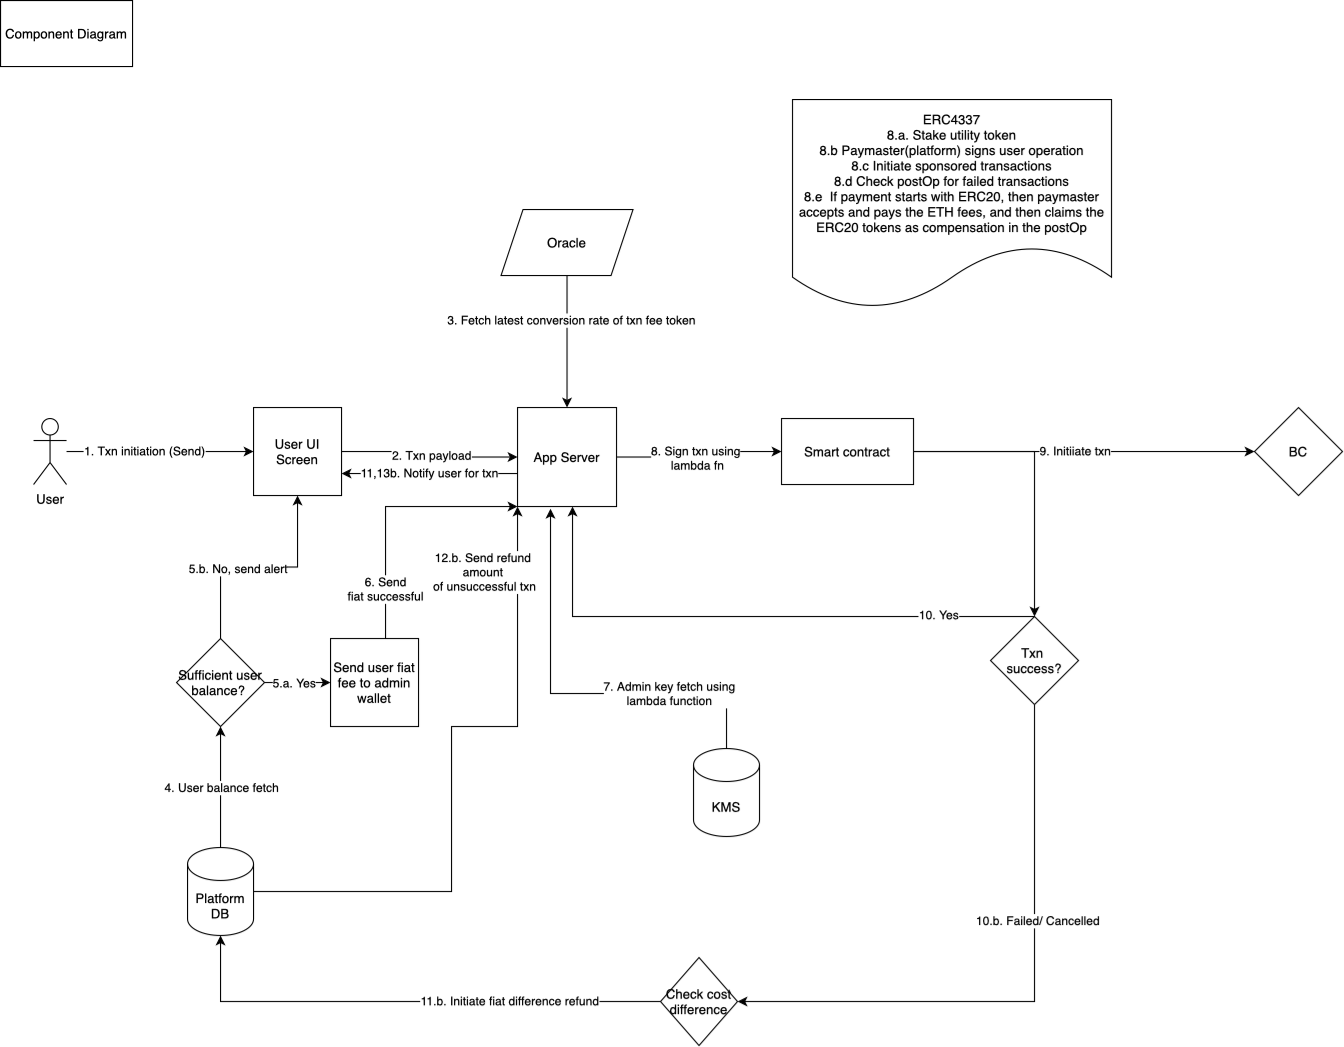

The diagram above was exported from draw.io. Its source (the exported page's mxGraphModel, read from the mxfile embedded in the PNG):
<mxGraphModel dx="921" dy="1564" grid="1" gridSize="10" guides="1" tooltips="1" connect="1" arrows="1" fold="1" page="1" pageScale="1" pageWidth="827" pageHeight="1169" math="0" shadow="0">
  <root>
    <mxCell id="0" />
    <mxCell id="1" parent="0" />
    <mxCell id="KqmJI3HARKkOuP0ARUq1-1" value="Component Diagram" style="rounded=0;whiteSpace=wrap;html=1;" parent="1" vertex="1">
      <mxGeometry y="-140" width="120" height="60" as="geometry" />
    </mxCell>
    <mxCell id="KqmJI3HARKkOuP0ARUq1-15" style="edgeStyle=orthogonalEdgeStyle;rounded=0;orthogonalLoop=1;jettySize=auto;html=1;entryX=0.25;entryY=1;entryDx=0;entryDy=0;" parent="1" edge="1">
      <mxGeometry relative="1" as="geometry" />
    </mxCell>
    <mxCell id="KqmJI3HARKkOuP0ARUq1-16" value="3. Admin key fetch" style="edgeLabel;html=1;align=center;verticalAlign=middle;resizable=0;points=[];" parent="KqmJI3HARKkOuP0ARUq1-15" connectable="0" vertex="1">
      <mxGeometry x="-0.2884" y="-2" relative="1" as="geometry">
        <mxPoint as="offset" />
      </mxGeometry>
    </mxCell>
    <mxCell id="ws87P9TkUqGqnpfYGOUS-14" style="edgeStyle=orthogonalEdgeStyle;rounded=0;orthogonalLoop=1;jettySize=auto;html=1;" parent="1" source="KqmJI3HARKkOuP0ARUq1-17" target="ws87P9TkUqGqnpfYGOUS-9" edge="1">
      <mxGeometry relative="1" as="geometry" />
    </mxCell>
    <mxCell id="KqmJI3HARKkOuP0ARUq1-17" value="Smart contract" style="rounded=0;whiteSpace=wrap;html=1;" parent="1" vertex="1">
      <mxGeometry x="710" y="240" width="120" height="60" as="geometry" />
    </mxCell>
    <mxCell id="KqmJI3HARKkOuP0ARUq1-20" style="edgeStyle=orthogonalEdgeStyle;rounded=0;orthogonalLoop=1;jettySize=auto;html=1;" parent="1" target="KqmJI3HARKkOuP0ARUq1-17" edge="1">
      <mxGeometry relative="1" as="geometry" />
    </mxCell>
    <mxCell id="KqmJI3HARKkOuP0ARUq1-21" value="4. Signature generated using lambda function" style="edgeLabel;html=1;align=center;verticalAlign=middle;resizable=0;points=[];" parent="KqmJI3HARKkOuP0ARUq1-20" connectable="0" vertex="1">
      <mxGeometry x="-0.4" y="3" relative="1" as="geometry">
        <mxPoint as="offset" />
      </mxGeometry>
    </mxCell>
    <mxCell id="KqmJI3HARKkOuP0ARUq1-22" value="BC" style="rhombus;whiteSpace=wrap;html=1;" parent="1" vertex="1">
      <mxGeometry x="1140" y="230" width="80" height="80" as="geometry" />
    </mxCell>
    <mxCell id="KqmJI3HARKkOuP0ARUq1-23" style="edgeStyle=orthogonalEdgeStyle;rounded=0;orthogonalLoop=1;jettySize=auto;html=1;entryX=0;entryY=0.5;entryDx=0;entryDy=0;" parent="1" source="KqmJI3HARKkOuP0ARUq1-17" target="KqmJI3HARKkOuP0ARUq1-22" edge="1">
      <mxGeometry relative="1" as="geometry" />
    </mxCell>
    <mxCell id="KqmJI3HARKkOuP0ARUq1-24" value="9. Initiiate txn" style="edgeLabel;html=1;align=center;verticalAlign=middle;resizable=0;points=[];" parent="KqmJI3HARKkOuP0ARUq1-23" connectable="0" vertex="1">
      <mxGeometry x="-0.0571" y="1" relative="1" as="geometry">
        <mxPoint as="offset" />
      </mxGeometry>
    </mxCell>
    <mxCell id="ws87P9TkUqGqnpfYGOUS-11" style="edgeStyle=orthogonalEdgeStyle;rounded=0;orthogonalLoop=1;jettySize=auto;html=1;" parent="1" source="ws87P9TkUqGqnpfYGOUS-1" target="ws87P9TkUqGqnpfYGOUS-3" edge="1">
      <mxGeometry relative="1" as="geometry" />
    </mxCell>
    <mxCell id="ws87P9TkUqGqnpfYGOUS-16" value="2. Txn payload" style="edgeLabel;html=1;align=center;verticalAlign=middle;resizable=0;points=[];" parent="ws87P9TkUqGqnpfYGOUS-11" connectable="0" vertex="1">
      <mxGeometry y="1" relative="1" as="geometry">
        <mxPoint as="offset" />
      </mxGeometry>
    </mxCell>
    <mxCell id="ws87P9TkUqGqnpfYGOUS-1" value="User UI Screen" style="whiteSpace=wrap;html=1;aspect=fixed;" parent="1" vertex="1">
      <mxGeometry x="230" y="230" width="80" height="80" as="geometry" />
    </mxCell>
    <mxCell id="ws87P9TkUqGqnpfYGOUS-8" style="edgeStyle=orthogonalEdgeStyle;rounded=0;orthogonalLoop=1;jettySize=auto;html=1;" parent="1" source="ws87P9TkUqGqnpfYGOUS-2" target="ws87P9TkUqGqnpfYGOUS-1" edge="1">
      <mxGeometry relative="1" as="geometry" />
    </mxCell>
    <mxCell id="ws87P9TkUqGqnpfYGOUS-15" value="1. Txn initiation (Send)" style="edgeLabel;html=1;align=center;verticalAlign=middle;resizable=0;points=[];" parent="ws87P9TkUqGqnpfYGOUS-8" connectable="0" vertex="1">
      <mxGeometry x="-0.1765" y="1" relative="1" as="geometry">
        <mxPoint as="offset" />
      </mxGeometry>
    </mxCell>
    <mxCell id="ws87P9TkUqGqnpfYGOUS-2" value="User" style="shape=umlActor;verticalLabelPosition=bottom;verticalAlign=top;html=1;outlineConnect=0;" parent="1" vertex="1">
      <mxGeometry x="30" y="240" width="30" height="60" as="geometry" />
    </mxCell>
    <mxCell id="ws87P9TkUqGqnpfYGOUS-6" style="edgeStyle=orthogonalEdgeStyle;rounded=0;orthogonalLoop=1;jettySize=auto;html=1;" parent="1" source="ws87P9TkUqGqnpfYGOUS-3" target="KqmJI3HARKkOuP0ARUq1-17" edge="1">
      <mxGeometry relative="1" as="geometry" />
    </mxCell>
    <mxCell id="ws87P9TkUqGqnpfYGOUS-18" value="8. Sign txn using&lt;br&gt;&amp;nbsp;lambda fn" style="edgeLabel;html=1;align=center;verticalAlign=middle;resizable=0;points=[];" parent="ws87P9TkUqGqnpfYGOUS-6" connectable="0" vertex="1">
      <mxGeometry x="-0.6" relative="1" as="geometry">
        <mxPoint x="40" as="offset" />
      </mxGeometry>
    </mxCell>
    <mxCell id="ws87P9TkUqGqnpfYGOUS-37" value="11,13b. Notify user for txn" style="edgeStyle=orthogonalEdgeStyle;rounded=0;orthogonalLoop=1;jettySize=auto;html=1;entryX=1;entryY=0.75;entryDx=0;entryDy=0;" parent="1" source="ws87P9TkUqGqnpfYGOUS-3" target="ws87P9TkUqGqnpfYGOUS-1" edge="1">
      <mxGeometry relative="1" as="geometry">
        <Array as="points">
          <mxPoint x="440" y="290" />
          <mxPoint x="440" y="290" />
        </Array>
      </mxGeometry>
    </mxCell>
    <mxCell id="ws87P9TkUqGqnpfYGOUS-3" value="App Server" style="whiteSpace=wrap;html=1;aspect=fixed;" parent="1" vertex="1">
      <mxGeometry x="470" y="230" width="90" height="90" as="geometry" />
    </mxCell>
    <mxCell id="ws87P9TkUqGqnpfYGOUS-12" style="edgeStyle=orthogonalEdgeStyle;rounded=0;orthogonalLoop=1;jettySize=auto;html=1;entryX=0.333;entryY=1.022;entryDx=0;entryDy=0;entryPerimeter=0;" parent="1" source="ws87P9TkUqGqnpfYGOUS-4" target="ws87P9TkUqGqnpfYGOUS-3" edge="1">
      <mxGeometry relative="1" as="geometry">
        <Array as="points">
          <mxPoint x="500" y="490" />
        </Array>
      </mxGeometry>
    </mxCell>
    <mxCell id="ws87P9TkUqGqnpfYGOUS-17" value="7. Admin key fetch using&lt;br&gt;lambda function" style="edgeLabel;html=1;align=center;verticalAlign=middle;resizable=0;points=[];" parent="ws87P9TkUqGqnpfYGOUS-12" connectable="0" vertex="1">
      <mxGeometry x="-0.4541" y="-1" relative="1" as="geometry">
        <mxPoint as="offset" />
      </mxGeometry>
    </mxCell>
    <mxCell id="ws87P9TkUqGqnpfYGOUS-4" value="KMS" style="shape=cylinder3;whiteSpace=wrap;html=1;boundedLbl=1;backgroundOutline=1;size=15;" parent="1" vertex="1">
      <mxGeometry x="630" y="540" width="60" height="80" as="geometry" />
    </mxCell>
    <mxCell id="ws87P9TkUqGqnpfYGOUS-21" style="edgeStyle=orthogonalEdgeStyle;rounded=0;orthogonalLoop=1;jettySize=auto;html=1;" parent="1" source="ws87P9TkUqGqnpfYGOUS-7" target="ws87P9TkUqGqnpfYGOUS-3" edge="1">
      <mxGeometry relative="1" as="geometry" />
    </mxCell>
    <mxCell id="ws87P9TkUqGqnpfYGOUS-23" value="3. Fetch latest conversion rate of txn fee token" style="edgeLabel;html=1;align=center;verticalAlign=middle;resizable=0;points=[];" parent="ws87P9TkUqGqnpfYGOUS-21" connectable="0" vertex="1">
      <mxGeometry x="-0.3333" y="3" relative="1" as="geometry">
        <mxPoint as="offset" />
      </mxGeometry>
    </mxCell>
    <mxCell id="ws87P9TkUqGqnpfYGOUS-7" value="Oracle" style="shape=parallelogram;perimeter=parallelogramPerimeter;whiteSpace=wrap;html=1;fixedSize=1;" parent="1" vertex="1">
      <mxGeometry x="455" y="50" width="120" height="60" as="geometry" />
    </mxCell>
    <mxCell id="ws87P9TkUqGqnpfYGOUS-10" style="edgeStyle=orthogonalEdgeStyle;rounded=0;orthogonalLoop=1;jettySize=auto;html=1;" parent="1" source="ws87P9TkUqGqnpfYGOUS-9" edge="1">
      <mxGeometry relative="1" as="geometry">
        <mxPoint x="520" y="320" as="targetPoint" />
        <Array as="points">
          <mxPoint x="867" y="420" />
          <mxPoint x="520" y="420" />
          <mxPoint x="520" y="320" />
        </Array>
      </mxGeometry>
    </mxCell>
    <mxCell id="ws87P9TkUqGqnpfYGOUS-19" value="10. Yes" style="edgeLabel;html=1;align=center;verticalAlign=middle;resizable=0;points=[];" parent="ws87P9TkUqGqnpfYGOUS-10" connectable="0" vertex="1">
      <mxGeometry x="-0.6625" y="-2" relative="1" as="geometry">
        <mxPoint as="offset" />
      </mxGeometry>
    </mxCell>
    <mxCell id="ws87P9TkUqGqnpfYGOUS-39" style="edgeStyle=orthogonalEdgeStyle;rounded=0;orthogonalLoop=1;jettySize=auto;html=1;entryX=1;entryY=0.5;entryDx=0;entryDy=0;" parent="1" source="ws87P9TkUqGqnpfYGOUS-9" target="ws87P9TkUqGqnpfYGOUS-42" edge="1">
      <mxGeometry relative="1" as="geometry">
        <mxPoint x="650" y="680" as="targetPoint" />
        <Array as="points">
          <mxPoint x="940" y="770" />
        </Array>
      </mxGeometry>
    </mxCell>
    <mxCell id="ws87P9TkUqGqnpfYGOUS-40" value="10.b. Failed/ Cancelled" style="edgeLabel;html=1;align=center;verticalAlign=middle;resizable=0;points=[];" parent="ws87P9TkUqGqnpfYGOUS-39" connectable="0" vertex="1">
      <mxGeometry x="-0.2723" y="2" relative="1" as="geometry">
        <mxPoint as="offset" />
      </mxGeometry>
    </mxCell>
    <mxCell id="ws87P9TkUqGqnpfYGOUS-9" value="Txn &lt;br&gt;success?" style="rhombus;whiteSpace=wrap;html=1;" parent="1" vertex="1">
      <mxGeometry x="900" y="420" width="80" height="80" as="geometry" />
    </mxCell>
    <mxCell id="ws87P9TkUqGqnpfYGOUS-26" style="edgeStyle=orthogonalEdgeStyle;rounded=0;orthogonalLoop=1;jettySize=auto;html=1;entryX=0.5;entryY=1;entryDx=0;entryDy=0;" parent="1" source="ws87P9TkUqGqnpfYGOUS-25" target="ws87P9TkUqGqnpfYGOUS-28" edge="1">
      <mxGeometry relative="1" as="geometry">
        <Array as="points">
          <mxPoint x="200" y="660" />
          <mxPoint x="200" y="660" />
        </Array>
      </mxGeometry>
    </mxCell>
    <mxCell id="ws87P9TkUqGqnpfYGOUS-27" value="4. User balance fetch" style="edgeLabel;html=1;align=center;verticalAlign=middle;resizable=0;points=[];" parent="ws87P9TkUqGqnpfYGOUS-26" connectable="0" vertex="1">
      <mxGeometry x="-0.1226" y="2" relative="1" as="geometry">
        <mxPoint x="2" y="-7" as="offset" />
      </mxGeometry>
    </mxCell>
    <mxCell id="ws87P9TkUqGqnpfYGOUS-46" value="12.b. Send refund &lt;br&gt;amount &lt;br&gt;of unsuccessful txn" style="edgeStyle=orthogonalEdgeStyle;rounded=0;orthogonalLoop=1;jettySize=auto;html=1;" parent="1" source="ws87P9TkUqGqnpfYGOUS-25" edge="1">
      <mxGeometry x="0.7966" y="30" relative="1" as="geometry">
        <mxPoint x="470" y="320" as="targetPoint" />
        <Array as="points">
          <mxPoint x="410" y="670" />
          <mxPoint x="410" y="520" />
          <mxPoint x="470" y="520" />
          <mxPoint x="470" y="320" />
        </Array>
        <mxPoint as="offset" />
      </mxGeometry>
    </mxCell>
    <mxCell id="ws87P9TkUqGqnpfYGOUS-25" value="Platform DB" style="shape=cylinder3;whiteSpace=wrap;html=1;boundedLbl=1;backgroundOutline=1;size=15;" parent="1" vertex="1">
      <mxGeometry x="170" y="630" width="60" height="80" as="geometry" />
    </mxCell>
    <mxCell id="ws87P9TkUqGqnpfYGOUS-29" style="edgeStyle=orthogonalEdgeStyle;rounded=0;orthogonalLoop=1;jettySize=auto;html=1;" parent="1" source="ws87P9TkUqGqnpfYGOUS-28" target="ws87P9TkUqGqnpfYGOUS-1" edge="1">
      <mxGeometry relative="1" as="geometry">
        <mxPoint x="270" y="360" as="targetPoint" />
      </mxGeometry>
    </mxCell>
    <mxCell id="ws87P9TkUqGqnpfYGOUS-30" value="5.b. No, send alert" style="edgeLabel;html=1;align=center;verticalAlign=middle;resizable=0;points=[];" parent="ws87P9TkUqGqnpfYGOUS-29" connectable="0" vertex="1">
      <mxGeometry x="-0.2" y="-1" relative="1" as="geometry">
        <mxPoint as="offset" />
      </mxGeometry>
    </mxCell>
    <mxCell id="ws87P9TkUqGqnpfYGOUS-32" style="edgeStyle=orthogonalEdgeStyle;rounded=0;orthogonalLoop=1;jettySize=auto;html=1;entryX=0;entryY=0.5;entryDx=0;entryDy=0;" parent="1" source="ws87P9TkUqGqnpfYGOUS-28" target="ws87P9TkUqGqnpfYGOUS-34" edge="1">
      <mxGeometry relative="1" as="geometry">
        <mxPoint x="330" y="430" as="targetPoint" />
        <Array as="points" />
      </mxGeometry>
    </mxCell>
    <mxCell id="ws87P9TkUqGqnpfYGOUS-33" value="5.a. Yes" style="edgeLabel;html=1;align=center;verticalAlign=middle;resizable=0;points=[];" parent="ws87P9TkUqGqnpfYGOUS-32" connectable="0" vertex="1">
      <mxGeometry x="-0.6375" y="1" relative="1" as="geometry">
        <mxPoint x="15" y="1" as="offset" />
      </mxGeometry>
    </mxCell>
    <mxCell id="ws87P9TkUqGqnpfYGOUS-28" value="Sufficient user balance?&amp;nbsp;" style="rhombus;whiteSpace=wrap;html=1;" parent="1" vertex="1">
      <mxGeometry x="160" y="440" width="80" height="80" as="geometry" />
    </mxCell>
    <mxCell id="ws87P9TkUqGqnpfYGOUS-35" style="edgeStyle=orthogonalEdgeStyle;rounded=0;orthogonalLoop=1;jettySize=auto;html=1;entryX=0;entryY=1;entryDx=0;entryDy=0;" parent="1" source="ws87P9TkUqGqnpfYGOUS-34" target="ws87P9TkUqGqnpfYGOUS-3" edge="1">
      <mxGeometry relative="1" as="geometry">
        <mxPoint x="500" y="320" as="targetPoint" />
        <Array as="points">
          <mxPoint x="350" y="320" />
        </Array>
      </mxGeometry>
    </mxCell>
    <mxCell id="ws87P9TkUqGqnpfYGOUS-36" value="6. Send&lt;br&gt;fiat successful" style="edgeLabel;html=1;align=center;verticalAlign=middle;resizable=0;points=[];" parent="ws87P9TkUqGqnpfYGOUS-35" connectable="0" vertex="1">
      <mxGeometry x="-0.616" y="1" relative="1" as="geometry">
        <mxPoint as="offset" />
      </mxGeometry>
    </mxCell>
    <mxCell id="ws87P9TkUqGqnpfYGOUS-34" value="Send user fiat fee to admin wallet" style="whiteSpace=wrap;html=1;aspect=fixed;" parent="1" vertex="1">
      <mxGeometry x="300" y="440" width="80" height="80" as="geometry" />
    </mxCell>
    <mxCell id="ws87P9TkUqGqnpfYGOUS-43" style="edgeStyle=orthogonalEdgeStyle;rounded=0;orthogonalLoop=1;jettySize=auto;html=1;entryX=0.5;entryY=1;entryDx=0;entryDy=0;entryPerimeter=0;" parent="1" source="ws87P9TkUqGqnpfYGOUS-42" target="ws87P9TkUqGqnpfYGOUS-25" edge="1">
      <mxGeometry relative="1" as="geometry">
        <mxPoint x="290" y="680" as="targetPoint" />
        <Array as="points">
          <mxPoint x="200" y="770" />
        </Array>
      </mxGeometry>
    </mxCell>
    <mxCell id="ws87P9TkUqGqnpfYGOUS-44" value="11.b. Initiate fiat difference refund" style="edgeLabel;html=1;align=center;verticalAlign=middle;resizable=0;points=[];" parent="ws87P9TkUqGqnpfYGOUS-43" connectable="0" vertex="1">
      <mxGeometry x="-0.4" y="-1" relative="1" as="geometry">
        <mxPoint as="offset" />
      </mxGeometry>
    </mxCell>
    <mxCell id="ws87P9TkUqGqnpfYGOUS-42" value="Check cost difference" style="rhombus;whiteSpace=wrap;html=1;" parent="1" vertex="1">
      <mxGeometry x="600" y="730" width="70" height="80" as="geometry" />
    </mxCell>
    <mxCell id="ws87P9TkUqGqnpfYGOUS-48" value="ERC4337&lt;br&gt;8.a. Stake utility token&lt;br&gt;8.b Paymaster(platform) signs user operation&lt;br&gt;8.c Initiate sponsored transactions&lt;br&gt;8.d Check postOp for failed transactions&lt;br&gt;8.e&amp;nbsp;&amp;nbsp;If payment starts with ERC20, then paymaster accepts and pays the ETH fees, and then claims the ERC20 tokens as compensation in the postOp&lt;br&gt;" style="shape=document;whiteSpace=wrap;html=1;boundedLbl=1;" parent="1" vertex="1">
      <mxGeometry x="720" y="-50" width="290" height="190" as="geometry" />
    </mxCell>
  </root>
</mxGraphModel>